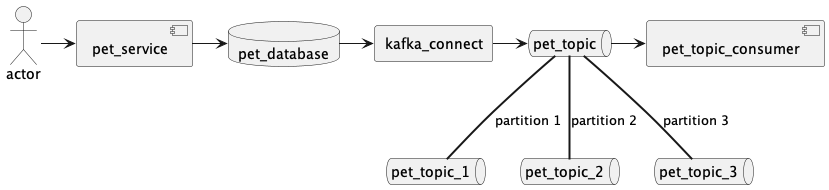

The diagram above was rendered by PlantUML. Its source (embedded in the PNG):
@startuml
actor actor
database pet_database
queue pet_topic
queue pet_topic_1
queue pet_topic_2
queue pet_topic_3
component pet_service
agent kafka_connect

component pet_topic_consumer


actor -> pet_service
pet_service -> pet_database
pet_database -> kafka_connect
kafka_connect -> pet_topic
pet_topic == pet_topic_1 : partition 1
pet_topic == pet_topic_2 : partition 2
pet_topic == pet_topic_3 : partition 3

pet_topic -> pet_topic_consumer

@enduml